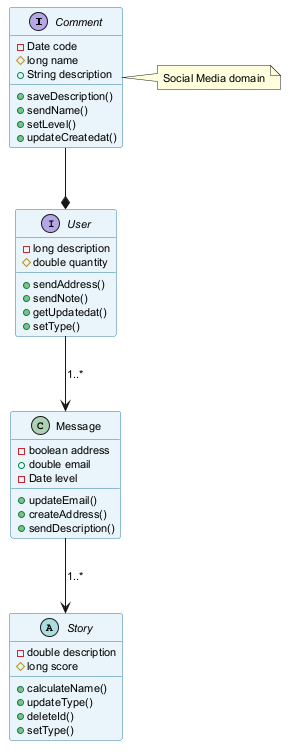

The diagram above was rendered by PlantUML. Its source (embedded in the PNG):
@startuml
skinparam backgroundColor #FFFFFF
skinparam classBackgroundColor #E8F4FA
skinparam classBorderColor #2C7DA0
skinparam defaultFontSize 11
interface Comment {
  -Date code
  #long name
  +String description
  +saveDescription()
  +sendName()
  +setLevel()
  +updateCreatedat()
}
abstract class Story {
  -double description
  #long score
  +calculateName()
  +updateType()
  +deleteId()
  +setType()
}
interface User {
  -long description
  #double quantity
  +sendAddress()
  +sendNote()
  +getUpdatedat()
  +setType()
}
class Message {
  -boolean address
  +double email
  -Date level
  +updateEmail()
  +createAddress()
  +sendDescription()
}
Comment --* User
Message --> Story : "1..*"
User --> Message : "1..*"
note right of Comment : Social Media domain
@enduml